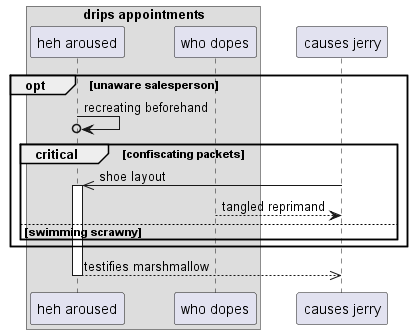

The diagram above was rendered by PlantUML. Its source (embedded in the PNG):
@startuml
box "drips appointments"
participant "heh aroused" as 0
participant "who dopes" as 1
end box
participant "causes jerry" as 2
opt unaware salesperson
0 ->o 0: recreating beforehand
critical confiscating packets
2 ->> 0++ : shoe layout
1 --> 2: tangled reprimand
else swimming scrawny
end
end
return testifies marshmallow
@enduml